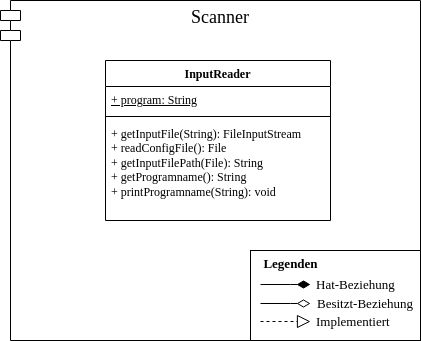

The diagram above was exported from draw.io. Its source (the exported page's mxGraphModel, read from the mxfile embedded in the PNG):
<mxGraphModel dx="1420" dy="829" grid="1" gridSize="10" guides="1" tooltips="1" connect="1" arrows="1" fold="1" page="1" pageScale="1" pageWidth="827" pageHeight="1169" math="0" shadow="0">
  <root>
    <mxCell id="0" />
    <mxCell id="1" parent="0" />
    <mxCell id="zavd9kTa457vVPQ3OGgB-14" value="&lt;font style=&quot;font-size: 18px;&quot;&gt;Scanner&lt;/font&gt;" style="shape=module;align=left;spacingLeft=20;align=center;verticalAlign=top;whiteSpace=wrap;html=1;fontFamily=Semi Serif;" parent="1" vertex="1">
      <mxGeometry x="30" y="30" width="420" height="340" as="geometry" />
    </mxCell>
    <mxCell id="zavd9kTa457vVPQ3OGgB-5" value="InputReader" style="swimlane;fontStyle=1;align=center;verticalAlign=top;childLayout=stackLayout;horizontal=1;startSize=26;horizontalStack=0;resizeParent=1;resizeParentMax=0;resizeLast=0;collapsible=1;marginBottom=0;whiteSpace=wrap;html=1;fontFamily=Semi Serif;" parent="1" vertex="1">
      <mxGeometry x="135" y="90" width="225" height="160" as="geometry" />
    </mxCell>
    <mxCell id="zavd9kTa457vVPQ3OGgB-6" value="&lt;u&gt;+ program: String&lt;/u&gt;" style="text;strokeColor=none;fillColor=none;align=left;verticalAlign=top;spacingLeft=4;spacingRight=4;overflow=hidden;rotatable=0;points=[[0,0.5],[1,0.5]];portConstraint=eastwest;whiteSpace=wrap;html=1;fontFamily=Semi Serif;" parent="zavd9kTa457vVPQ3OGgB-5" vertex="1">
      <mxGeometry y="26" width="225" height="26" as="geometry" />
    </mxCell>
    <mxCell id="zavd9kTa457vVPQ3OGgB-7" value="" style="line;strokeWidth=1;fillColor=none;align=left;verticalAlign=middle;spacingTop=-1;spacingLeft=3;spacingRight=3;rotatable=0;labelPosition=right;points=[];portConstraint=eastwest;strokeColor=inherit;fontFamily=Semi Serif;" parent="zavd9kTa457vVPQ3OGgB-5" vertex="1">
      <mxGeometry y="52" width="225" height="8" as="geometry" />
    </mxCell>
    <mxCell id="zavd9kTa457vVPQ3OGgB-8" value="&lt;div&gt;+ getInputFile(String): FileInputStream&lt;/div&gt;&lt;div&gt;&lt;span style=&quot;background-color: initial;&quot;&gt;+ readConfigFile(): File&lt;/span&gt;&lt;br&gt;&lt;/div&gt;&lt;div&gt;&lt;span style=&quot;background-color: initial;&quot;&gt;+ getInputFilePath(File): String&lt;/span&gt;&lt;br&gt;&lt;/div&gt;&lt;div&gt;&lt;span style=&quot;background-color: initial;&quot;&gt;+ getProgramname(): String&lt;/span&gt;&lt;br&gt;&lt;/div&gt;&lt;div&gt;&lt;span style=&quot;background-color: initial;&quot;&gt;+ printProgramname(String): void&lt;/span&gt;&lt;/div&gt;" style="text;strokeColor=none;fillColor=none;align=left;verticalAlign=top;spacingLeft=4;spacingRight=4;overflow=hidden;rotatable=0;points=[[0,0.5],[1,0.5]];portConstraint=eastwest;whiteSpace=wrap;html=1;fontFamily=Semi Serif;" parent="zavd9kTa457vVPQ3OGgB-5" vertex="1">
      <mxGeometry y="60" width="225" height="100" as="geometry" />
    </mxCell>
    <mxCell id="oVbeZc5oiho0T-hIqEbA-1" value="" style="group;fontFamily=Semi Serif;fontSize=13;" parent="1" vertex="1" connectable="0">
      <mxGeometry x="280" y="280" width="170" height="90" as="geometry" />
    </mxCell>
    <mxCell id="oVbeZc5oiho0T-hIqEbA-2" value="" style="html=1;whiteSpace=wrap;fontFamily=Semi Serif;fontSize=13;" parent="oVbeZc5oiho0T-hIqEbA-1" vertex="1">
      <mxGeometry width="170" height="90" as="geometry" />
    </mxCell>
    <mxCell id="oVbeZc5oiho0T-hIqEbA-3" style="edgeStyle=orthogonalEdgeStyle;rounded=0;orthogonalLoop=1;jettySize=auto;html=1;endArrow=diamondThin;endFill=1;startSize=11;endSize=11;fontFamily=Semi Serif;fontSize=13;" parent="oVbeZc5oiho0T-hIqEbA-1" edge="1">
      <mxGeometry relative="1" as="geometry">
        <mxPoint x="10" y="34" as="sourcePoint" />
        <mxPoint x="60" y="34" as="targetPoint" />
        <Array as="points">
          <mxPoint x="40" y="34" />
        </Array>
      </mxGeometry>
    </mxCell>
    <mxCell id="oVbeZc5oiho0T-hIqEbA-4" style="edgeStyle=orthogonalEdgeStyle;rounded=0;orthogonalLoop=1;jettySize=auto;html=1;endArrow=diamondThin;endFill=0;startSize=11;endSize=11;fontFamily=Semi Serif;fontSize=13;" parent="oVbeZc5oiho0T-hIqEbA-1" edge="1">
      <mxGeometry relative="1" as="geometry">
        <mxPoint x="10" y="53" as="sourcePoint" />
        <mxPoint x="60" y="53" as="targetPoint" />
        <Array as="points">
          <mxPoint x="40" y="53" />
        </Array>
      </mxGeometry>
    </mxCell>
    <mxCell id="oVbeZc5oiho0T-hIqEbA-5" style="edgeStyle=orthogonalEdgeStyle;rounded=0;orthogonalLoop=1;jettySize=auto;html=1;endArrow=block;endFill=0;startSize=11;endSize=11;dashed=1;fontFamily=Semi Serif;fontSize=13;" parent="oVbeZc5oiho0T-hIqEbA-1" edge="1">
      <mxGeometry relative="1" as="geometry">
        <mxPoint x="10" y="71" as="sourcePoint" />
        <mxPoint x="60" y="71" as="targetPoint" />
        <Array as="points">
          <mxPoint x="40" y="71" />
        </Array>
      </mxGeometry>
    </mxCell>
    <mxCell id="oVbeZc5oiho0T-hIqEbA-6" value="Legenden" style="text;align=center;fontStyle=1;verticalAlign=middle;spacingLeft=3;spacingRight=3;strokeColor=none;rotatable=0;points=[[0,0.5],[1,0.5]];portConstraint=eastwest;html=1;fontFamily=Semi Serif;fontSize=13;" parent="oVbeZc5oiho0T-hIqEbA-1" vertex="1">
      <mxGeometry width="80" height="26" as="geometry" />
    </mxCell>
    <mxCell id="oVbeZc5oiho0T-hIqEbA-7" value="" style="line;strokeWidth=1;fillColor=none;align=left;verticalAlign=middle;spacingTop=-1;spacingLeft=3;spacingRight=3;rotatable=0;labelPosition=right;points=[];portConstraint=eastwest;strokeColor=inherit;fontFamily=Semi Serif;fontSize=13;" parent="oVbeZc5oiho0T-hIqEbA-1" vertex="1">
      <mxGeometry y="20" width="170" height="8" as="geometry" />
    </mxCell>
    <mxCell id="oVbeZc5oiho0T-hIqEbA-8" value="Hat-Beziehung" style="text;strokeColor=none;fillColor=none;align=left;verticalAlign=top;spacingLeft=4;spacingRight=4;overflow=hidden;rotatable=0;points=[[0,0.5],[1,0.5]];portConstraint=eastwest;whiteSpace=wrap;html=1;fontFamily=Semi Serif;fontSize=13;" parent="oVbeZc5oiho0T-hIqEbA-1" vertex="1">
      <mxGeometry x="60" y="20" width="100" height="26" as="geometry" />
    </mxCell>
    <mxCell id="oVbeZc5oiho0T-hIqEbA-9" value="Besitzt-Beziehung" style="text;strokeColor=none;fillColor=none;align=left;verticalAlign=top;spacingLeft=4;spacingRight=4;overflow=hidden;rotatable=0;points=[[0,0.5],[1,0.5]];portConstraint=eastwest;whiteSpace=wrap;html=1;fontFamily=Semi Serif;fontSize=13;" parent="oVbeZc5oiho0T-hIqEbA-1" vertex="1">
      <mxGeometry x="61" y="39" width="109" height="26" as="geometry" />
    </mxCell>
    <mxCell id="oVbeZc5oiho0T-hIqEbA-10" value="Implementiert" style="text;strokeColor=none;fillColor=none;align=left;verticalAlign=top;spacingLeft=4;spacingRight=4;overflow=hidden;rotatable=0;points=[[0,0.5],[1,0.5]];portConstraint=eastwest;whiteSpace=wrap;html=1;fontFamily=Semi Serif;fontSize=13;" parent="oVbeZc5oiho0T-hIqEbA-1" vertex="1">
      <mxGeometry x="60" y="57" width="109" height="26" as="geometry" />
    </mxCell>
  </root>
</mxGraphModel>